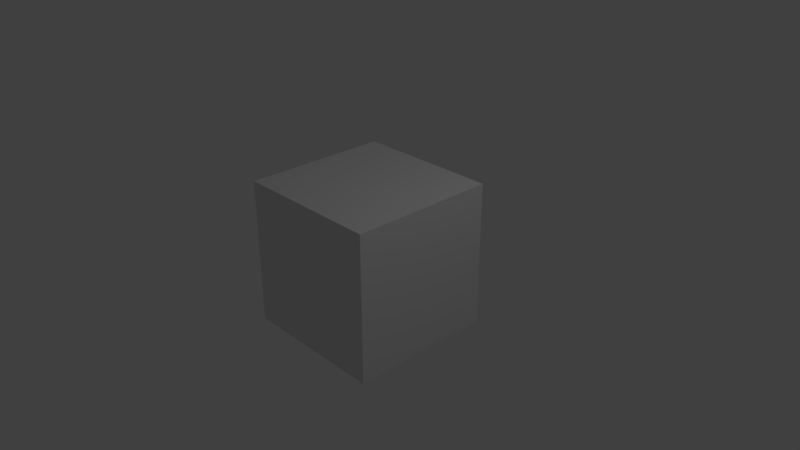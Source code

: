 # Source: Furniture.blend  (saved by Blender 2.78.0; exported with 4.5.12 LTS)
import bpy
from mathutils import Matrix  # noqa: F401  (used for matrix-valued properties, if any)

bpy.ops.wm.read_factory_settings(use_empty=True)
scene = bpy.context.scene
scene.name = 'Scene'

# ---- collections
col_collection_1 = bpy.data.collections.new('Collection 1'); scene.collection.children.link(col_collection_1)

# ---- materials (node trees are filled in below, after node groups)
mat_material = bpy.data.materials.new('Material')
mat_material.alpha_threshold = 0.0
mat_material.use_transparent_shadow = False
mat_material.roughness = 0.5
mat_material.line_color = (0.0, 0.0, 0.0, 1.0)

# ---- material node trees

# ---- world
world_world = bpy.data.worlds.new('World'); scene.world = world_world
world_world.color = (0.05088, 0.05088, 0.05088)
world_world.use_sun_shadow = False
world_world.sun_shadow_jitter_overblur = 0.0
world_world.cycles.sampling_method = 'MANUAL'

# ---- cameras
cam_camera = bpy.data.cameras.new('Camera')
cam_camera.clip_end = 100.0
cam_camera.lens = 35.0
cam_camera.sensor_width = 32.0
cam_camera.sensor_height = 18.0
cam_camera.ortho_scale = 7.314
cam_camera.dof.focus_distance = 0.0
cam_camera.dof.aperture_fstop = 128.0

# ---- lights
light_lamp = bpy.data.lights.new('Lamp', 'POINT')
light_lamp.transmission_factor = 0.0
light_lamp.cutoff_distance = 30.0
light_lamp.energy = 100.0
light_lamp.shadow_buffer_clip_start = 1.001
light_lamp.shadow_soft_size = 0.1
light_lamp.shadow_maximum_resolution = 0.006
light_lamp.use_absolute_resolution = True

# ---- meshes
me_cube = bpy.data.meshes.new('Cube')
me_cube.from_pydata([(1.0, 1.0, -1.0), (1.0, -1.0, -1.0), (-1.0, -1.0, -1.0), (-1.0, 1.0, -1.0), (1.0, 1.0, 1.0), (1.0, -1.0, 1.0), (-1.0, -1.0, 1.0), (-1.0, 1.0, 1.0)], [], [(0, 1, 2, 3), (4, 7, 6, 5), (0, 4, 5, 1), (1, 5, 6, 2), (2, 6, 7, 3), (4, 0, 3, 7)])
me_cube.materials.append(mat_material)
me_cube.use_remesh_preserve_volume = False
me_cube.use_remesh_preserve_attributes = False
me_cube.use_mirror_vertex_groups = False
me_cube.update()

# ---- objects
ob_cube = bpy.data.objects.new('Cube', me_cube)
ob_lamp = bpy.data.objects.new('Lamp', light_lamp)
ob_camera = bpy.data.objects.new('Camera', cam_camera)

# ---- transforms, parenting, visibility, modifiers, constraints
ob_cube.location = (0.0, 0.0, 0.0)
ob_cube.lock_rotations_4d = False
ob_cube.empty_display_type = 'ARROWS'
ob_cube.lineart.crease_threshold = 0.0
ob_lamp.location = (4.076, 1.005, 5.904)
ob_lamp.rotation_euler = (0.6503, 0.05522, 1.866)
ob_lamp.lock_rotations_4d = False
ob_lamp.empty_display_type = 'ARROWS'
ob_lamp.color = (0.0, 0.0, 0.0, 0.0)
ob_lamp.lineart.crease_threshold = 0.0
ob_camera.location = (7.481, -6.508, 5.344)
ob_camera.rotation_euler = (1.109, 0.0, 0.8149)
ob_camera.lock_rotations_4d = False
ob_camera.empty_display_type = 'ARROWS'
ob_camera.color = (0.0, 0.0, 0.0, 0.0)
ob_camera.display_type = 'WIRE'
ob_camera.lineart.crease_threshold = 0.0

# ---- collection membership
col_collection_1.objects.link(ob_cube)
col_collection_1.objects.link(ob_lamp)
col_collection_1.objects.link(ob_camera)

# ---- scene / render settings (as saved in the file)
scene.camera = ob_camera
scene.frame_start = 1; scene.frame_end = 250; scene.frame_set(1)
scene.render.engine = 'BLENDER_EEVEE_NEXT'
scene.render.resolution_percentage = 50
scene.render.dither_intensity = 0.0
scene.cycles.use_denoising = False
scene.cycles.samples = 128
scene.cycles.sampling_pattern = 'TABULATED_SOBOL'
scene.cycles.light_sampling_threshold = 0.0
scene.cycles.use_adaptive_sampling = False
scene.cycles.use_light_tree = False
scene.cycles.blur_glossy = 0.0
scene.cycles.sample_clamp_indirect = 0.0
scene.view_settings.view_transform = 'Standard'
bpy.context.view_layer.update()

